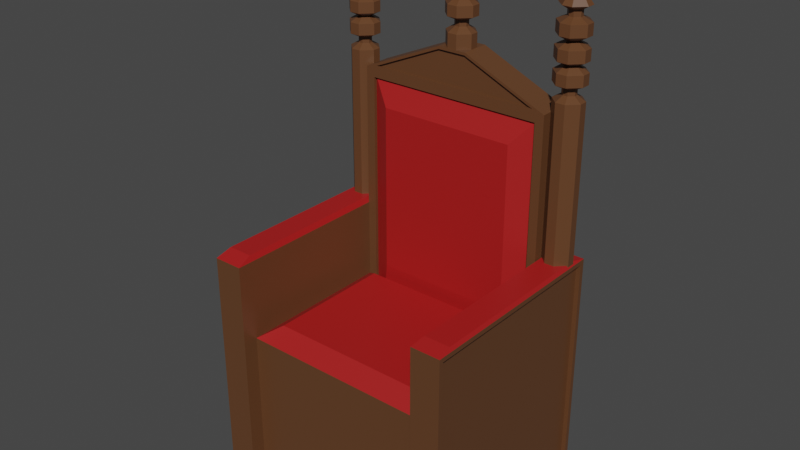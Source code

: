 # Source: decorated_chair.blend  (saved by Blender 2.92.15; exported with 4.5.12 LTS)
import bpy
from mathutils import Matrix  # noqa: F401  (used for matrix-valued properties, if any)

bpy.ops.wm.read_factory_settings(use_empty=True)
scene = bpy.context.scene
scene.name = 'Scene'

# ---- collections
col_collection = bpy.data.collections.new('Collection'); scene.collection.children.link(col_collection)

# ---- materials (node trees are filled in below, after node groups)
mat_decorated1 = bpy.data.materials.new('decorated1')
mat_decorated1.alpha_threshold = 0.0
mat_decorated1.use_transparent_shadow = False
mat_decorated1.diffuse_color = (0.1195, 0.04971, 0.02029, 1.0)
mat_decorated1.line_color = (0.0, 0.0, 0.0, 1.0)
mat_decorated2 = bpy.data.materials.new('decorated2')
mat_decorated2.use_transparent_shadow = False
mat_decorated2.diffuse_color = (0.3916, 0.01096, 0.01096, 1.0)

# ---- material node trees
mat_decorated1.use_nodes = True; mat_decorated1.node_tree.nodes.clear()
_N = mat_decorated1.node_tree.nodes; _L = mat_decorated1.node_tree.links
n0 = _N.new('ShaderNodeOutputMaterial'); n0.name = 'Material Output'; n0.location = (300, 300)
n1 = _N.new('ShaderNodeBsdfPrincipled'); n1.name = 'Principled BSDF'; n1.location = (10, 300)
n1.distribution = 'GGX'
n1.subsurface_method = 'BURLEY'
n1.inputs[0].default_value = (0.1195, 0.04971, 0.02029, 1.0)
n1.inputs[2].default_value = 0.4
n1.inputs[3].default_value = 1.45
n1.inputs[27].default_value = (0.0, 0.0, 0.0, 1.0)
n1.inputs[28].default_value = 1.0
_L.new(n1.outputs[0], n0.inputs[0])
n0.is_active_output = True
mat_decorated2.use_nodes = True; mat_decorated2.node_tree.nodes.clear()
_N = mat_decorated2.node_tree.nodes; _L = mat_decorated2.node_tree.links
n0 = _N.new('ShaderNodeBsdfPrincipled'); n0.name = 'Principled BSDF'; n0.location = (10, 300)
n0.distribution = 'GGX'
n0.subsurface_method = 'BURLEY'
n0.inputs[0].default_value = (0.3916, 0.01096, 0.01096, 1.0)
n0.inputs[3].default_value = 1.45
n0.inputs[27].default_value = (0.0, 0.0, 0.0, 1.0)
n0.inputs[28].default_value = 1.0
n1 = _N.new('ShaderNodeOutputMaterial'); n1.name = 'Material Output'; n1.location = (300, 300)
_L.new(n0.outputs[0], n1.inputs[0])
n1.is_active_output = True

# ---- world
world_world = bpy.data.worlds.new('World'); scene.world = world_world
world_world.use_nodes = True; world_world.node_tree.nodes.clear()
_N = world_world.node_tree.nodes; _L = world_world.node_tree.links
n0 = _N.new('ShaderNodeOutputWorld'); n0.name = 'World Output'; n0.location = (300, 300)
n1 = _N.new('ShaderNodeBackground'); n1.name = 'Background'; n1.location = (10, 300)
n1.inputs[0].default_value = (0.05088, 0.05088, 0.05088, 1.0)
_L.new(n1.outputs[0], n0.inputs[0])
n0.is_active_output = True
world_world.color = (0.05088, 0.05088, 0.05088)
world_world.use_sun_shadow = False
world_world.sun_shadow_jitter_overblur = 0.0

# ---- meshes
me_cube_015 = bpy.data.meshes.new('Cube.015')
me_cube_015.from_pydata([(2.591, 2.106, 3.691), (2.591, 2.106, 0.0), (2.591, -2.119, 3.691), (2.591, -2.119, 0.0), (-2.591, 2.106, 3.691), (-2.591, 2.106, 0.0), (-2.591, -2.119, 3.691), (-2.591, -2.119, 0.0), (2.364, 2.109, 0.2389), (2.364, 2.109, 9.322), (-2.358, 2.109, 0.2389), (-2.358, 2.109, 9.322), (2.482, 2.883, 0.1217), (2.482, 2.883, 9.439), (-2.475, 2.883, 0.1217), (-2.475, 2.883, 9.439), (-2.589, 3.052, 5.823), (-2.589, 3.052, 0.0), (-2.589, -2.511, 5.823), (-2.589, -2.511, 0.0), (-3.363, 2.874, 5.645), (-3.363, -2.333, 5.645), (2.593, -2.511, 0.0), (2.593, -2.511, 5.823), (2.593, 3.052, 0.0), (2.593, 3.052, 5.823), (3.249, -2.39, 5.703), (3.367, -2.39, 5.703), (3.249, 2.932, 5.703), (3.367, 2.932, 5.703), (2.603, 2.109, 2.384e-07), (2.603, 2.109, 9.561), (-2.597, 2.109, 9.561), (-2.597, 2.109, 2.384e-07), (2.364, 2.196, 0.2389), (2.364, 2.196, 9.322), (-2.358, 2.196, 9.322), (-2.358, 2.196, 0.2389), (2.603, 2.883, 2.384e-07), (-2.597, 2.883, 2.384e-07), (-2.597, 2.883, 9.561), (2.603, 2.883, 9.561), (2.482, 2.805, 0.1217), (-2.475, 2.805, 0.1217), (-2.475, 2.805, 9.439), (2.482, 2.805, 9.439), (-3.363, 3.052, 5.823), (-3.363, 3.052, 0.0), (-3.363, -2.511, 0.0), (-3.363, -2.511, 5.823), (-3.363, -2.332, 0.0), (-3.363, 2.875, 0.0), (-3.228, -2.333, 5.645), (-3.228, 2.874, 5.645), (-3.228, 2.875, 0.0), (-3.228, -2.332, 0.0), (3.367, -2.511, 0.0), (3.367, 3.052, 0.0), (3.367, 3.052, 5.823), (3.367, -2.511, 5.823), (3.367, 2.932, 0.0), (3.367, -2.391, 0.0), (3.249, -2.391, 0.0), (3.249, 2.932, 0.0), (-3.037, 2.324, 10.71), (-3.154, 2.441, 10.71), (-2.921, 2.661, 10.71), (-2.805, 2.545, 10.71), (-2.805, 2.441, 10.71), (-2.921, 2.324, 10.71), (-3.38, 2.612, 10.57), (-3.113, 2.879, 10.57), (-3.113, 2.106, 10.57), (-3.38, 2.373, 10.57), (-2.846, 2.879, 10.57), (-2.579, 2.612, 10.57), (-2.579, 2.373, 10.57), (-2.846, 2.106, 10.57), (-3.38, 2.612, 10.28), (-3.113, 2.879, 10.28), (-3.113, 2.106, 10.28), (-3.38, 2.373, 10.28), (-2.846, 2.879, 10.28), (-2.579, 2.612, 10.28), (-2.579, 2.373, 10.28), (-2.846, 2.106, 10.28), (-3.154, 2.545, 10.17), (-3.037, 2.661, 10.17), (-3.037, 2.324, 10.17), (-3.154, 2.441, 10.17), (-2.921, 2.661, 10.17), (-2.805, 2.545, 10.17), (-2.805, 2.441, 10.17), (-2.921, 2.324, 10.17), (-3.154, 2.545, 10.02), (-3.037, 2.661, 10.02), (-3.037, 2.324, 10.02), (-3.154, 2.441, 10.02), (-2.921, 2.661, 10.02), (-2.805, 2.545, 10.02), (-2.805, 2.441, 10.02), (-2.921, 2.324, 10.02), (-2.604, 2.605, 9.895), (-2.854, 2.855, 9.895), (-3.104, 2.855, 9.895), (-3.355, 2.605, 9.895), (-2.854, 2.13, 9.895), (-2.604, 2.381, 9.895), (-3.355, 2.381, 9.895), (-3.104, 2.13, 9.895), (-3.355, 2.381, 5.802), (-3.104, 2.13, 5.802), (-2.604, 2.605, 5.802), (-2.854, 2.855, 5.802), (-2.854, 2.13, 5.802), (-2.604, 2.381, 5.802), (-3.104, 2.855, 5.802), (-3.355, 2.605, 5.802), (-2.924, 2.348, 11.25), (-2.824, 2.448, 11.25), (-2.824, 2.538, 11.25), (-2.924, 2.638, 11.25), (-3.374, 2.373, 11.4), (-3.107, 2.106, 11.4), (-3.107, 2.88, 11.4), (-3.374, 2.613, 11.4), (-2.84, 2.106, 11.4), (-2.574, 2.373, 11.4), (-2.574, 2.613, 11.4), (-2.84, 2.88, 11.4), (-3.374, 2.373, 11.68), (-3.107, 2.106, 11.68), (-3.107, 2.88, 11.68), (-3.374, 2.613, 11.68), (-2.84, 2.106, 11.68), (-2.574, 2.373, 11.68), (-2.574, 2.613, 11.68), (-2.84, 2.88, 11.68), (-3.149, 2.441, 11.79), (-3.032, 2.324, 11.79), (-3.032, 2.662, 11.79), (-3.149, 2.545, 11.79), (-2.916, 2.324, 11.79), (-2.799, 2.441, 11.79), (-2.799, 2.545, 11.79), (-2.916, 2.662, 11.79), (-3.149, 2.441, 11.94), (-3.032, 2.324, 11.94), (-3.032, 2.662, 11.94), (-3.149, 2.545, 11.94), (-2.916, 2.324, 11.94), (-2.799, 2.441, 11.94), (-2.799, 2.545, 11.94), (-2.916, 2.662, 11.94), (-2.598, 2.381, 12.07), (-2.849, 2.13, 12.07), (-3.099, 2.13, 12.07), (-3.349, 2.381, 12.07), (-2.849, 2.856, 12.07), (-2.598, 2.605, 12.07), (-3.349, 2.605, 12.07), (-3.099, 2.856, 12.07), (-2.938, 2.388, 12.43), (-2.865, 2.46, 12.43), (-3.083, 2.46, 12.43), (-3.01, 2.388, 12.43), (-2.865, 2.526, 12.43), (-2.938, 2.598, 12.43), (-3.01, 2.598, 12.43), (-3.083, 2.526, 12.43), (-3.129, 2.538, 11.26), (-3.029, 2.638, 11.26), (-3.029, 2.348, 11.26), (-3.129, 2.448, 11.26), (-0.384, 2.608, 10.53), (-0.1336, 2.859, 10.53), (0.3669, 2.384, 10.53), (0.1165, 2.134, 10.53), (0.1165, 2.859, 10.53), (0.3669, 2.608, 10.53), (-0.1336, 2.134, 10.53), (-0.384, 2.384, 10.53), (-2.929, 2.638, 11.26), (-2.829, 2.538, 11.26), (-2.829, 2.448, 11.26), (-2.929, 2.348, 11.26), (-3.38, 2.612, 11.11), (-3.113, 2.879, 11.11), (-3.113, 2.106, 11.11), (-3.38, 2.373, 11.11), (-2.846, 2.879, 11.11), (-2.579, 2.612, 11.11), (-2.579, 2.373, 11.11), (-2.846, 2.106, 11.11), (-3.38, 2.612, 10.83), (-3.113, 2.879, 10.83), (-3.113, 2.106, 10.83), (-3.38, 2.373, 10.83), (-2.846, 2.879, 10.83), (-2.579, 2.612, 10.83), (-2.579, 2.373, 10.83), (-2.846, 2.106, 10.83), (-3.154, 2.545, 10.71), (-3.037, 2.661, 10.71), (-0.1336, 2.134, 10.89), (-0.384, 2.384, 10.89), (0.3669, 2.384, 10.89), (0.1165, 2.134, 10.89), (-0.384, 2.608, 10.89), (-0.1336, 2.859, 10.89), (0.1165, 2.859, 10.89), (0.3669, 2.608, 10.89), (0.04967, 2.327, 11.02), (0.1662, 2.444, 11.02), (0.1662, 2.548, 11.02), (0.04967, 2.665, 11.02), (-0.1832, 2.444, 11.02), (-0.06673, 2.327, 11.02), (-0.06673, 2.665, 11.02), (-0.1832, 2.548, 11.02), (0.04967, 2.327, 11.17), (0.1662, 2.444, 11.17), (0.1662, 2.548, 11.17), (0.04967, 2.665, 11.17), (-0.1832, 2.444, 11.17), (-0.06673, 2.327, 11.17), (-0.06673, 2.665, 11.17), (-0.1832, 2.548, 11.17), (0.1248, 2.11, 11.28), (0.3918, 2.377, 11.28), (0.3918, 2.616, 11.28), (0.1248, 2.883, 11.28), (-0.4089, 2.377, 11.28), (-0.1419, 2.11, 11.28), (-0.1419, 2.883, 11.28), (-0.4089, 2.616, 11.28), (0.1248, 2.11, 11.56), (0.3918, 2.377, 11.56), (0.3918, 2.616, 11.56), (0.1248, 2.883, 11.56), (-0.4089, 2.377, 11.56), (-0.1419, 2.11, 11.56), (-0.1419, 2.883, 11.56), (-0.4089, 2.616, 11.56), (0.04967, 2.327, 11.71), (0.1662, 2.444, 11.71), (0.1662, 2.548, 11.71), (0.04967, 2.665, 11.71), (-0.1832, 2.444, 11.71), (-0.06673, 2.327, 11.71), (-0.06673, 2.665, 11.71), (-0.1832, 2.548, 11.71), (0.1248, 2.11, 11.82), (0.3918, 2.377, 11.82), (0.3918, 2.616, 11.82), (0.1248, 2.883, 11.82), (-0.4089, 2.377, 11.82), (-0.1419, 2.11, 11.82), (-0.1419, 2.883, 11.82), (-0.4089, 2.616, 11.82), (0.1248, 2.11, 12.11), (0.3918, 2.377, 12.11), (0.3918, 2.616, 12.11), (0.1248, 2.883, 12.11), (-0.4089, 2.377, 12.11), (-0.1419, 2.11, 12.11), (-0.1419, 2.883, 12.11), (-0.4089, 2.616, 12.11), (0.04146, 2.351, 12.25), (0.1415, 2.451, 12.25), (0.1415, 2.541, 12.25), (0.04146, 2.641, 12.25), (-0.1586, 2.451, 12.25), (-0.05852, 2.351, 12.25), (-0.05852, 2.641, 12.25), (-0.1586, 2.541, 12.25), (0.3904, 2.883, 10.53), (0.3764, 2.109, 10.46), (-0.3837, 2.883, 10.53), (-0.3697, 2.109, 10.46), (2.603, 2.883, 9.561), (-2.597, 2.883, 9.561), (-2.276, 2.109, 9.628), (2.283, 2.109, 9.628), (-3.124, 2.448, 11.25), (-3.024, 2.348, 11.25), (-3.024, 2.638, 11.25), (-3.124, 2.538, 11.25), (-0.1121, 2.529, 13.43), (-0.0394, 2.602, 13.43), (0.03323, 2.602, 13.43), (0.1059, 2.529, 13.43), (-0.0394, 2.391, 13.43), (-0.1121, 2.464, 13.43), (0.1059, 2.464, 13.43), (0.03323, 2.391, 13.43), (-0.1282, 2.859, 13.07), (-0.3786, 2.609, 13.07), (0.3724, 2.609, 13.07), (0.122, 2.859, 13.07), (-0.3786, 2.384, 13.07), (-0.1282, 2.134, 13.07), (0.122, 2.134, 13.07), (0.3724, 2.384, 13.07), (0.05511, 2.665, 12.94), (0.1716, 2.549, 12.94), (0.1716, 2.444, 12.94), (0.05511, 2.328, 12.94), (-0.1778, 2.549, 12.94), (-0.06128, 2.665, 12.94), (-0.06128, 2.328, 12.94), (-0.1778, 2.444, 12.94), (0.05511, 2.665, 12.79), (0.1716, 2.549, 12.79), (0.1716, 2.444, 12.79), (0.05511, 2.328, 12.79), (-0.1778, 2.549, 12.79), (-0.06128, 2.665, 12.79), (-0.06128, 2.328, 12.79), (-0.1778, 2.444, 12.79), (0.1303, 2.883, 12.68), (0.3972, 2.616, 12.68), (0.3972, 2.377, 12.68), (0.1303, 2.11, 12.68), (-0.4034, 2.616, 12.68), (-0.1364, 2.883, 12.68), (-0.1364, 2.11, 12.68), (-0.4034, 2.377, 12.68), (0.1303, 2.883, 12.4), (0.3972, 2.616, 12.4), (0.3972, 2.377, 12.4), (0.1303, 2.11, 12.4), (-0.4034, 2.616, 12.4), (-0.1364, 2.883, 12.4), (-0.1364, 2.11, 12.4), (-0.4034, 2.377, 12.4), (0.04691, 2.641, 12.25), (0.147, 2.541, 12.25), (0.147, 2.451, 12.25), (0.04691, 2.351, 12.25), (-0.1532, 2.541, 12.25), (-0.05308, 2.641, 12.25), (-0.05308, 2.351, 12.25), (-0.1532, 2.451, 12.25), (2.593, 2.608, 5.819), (2.844, 2.859, 5.819), (3.344, 2.384, 5.819), (3.094, 2.134, 5.819), (3.094, 2.859, 5.819), (3.344, 2.608, 5.819), (2.844, 2.134, 5.819), (2.593, 2.384, 5.819), (2.844, 2.134, 9.912), (2.593, 2.384, 9.912), (3.344, 2.384, 9.912), (3.094, 2.134, 9.912), (2.593, 2.608, 9.912), (2.844, 2.859, 9.912), (3.094, 2.859, 9.912), (3.344, 2.608, 9.912), (3.027, 2.327, 10.04), (3.144, 2.444, 10.04), (3.144, 2.548, 10.04), (3.027, 2.665, 10.04), (2.794, 2.444, 10.04), (2.911, 2.327, 10.04), (2.911, 2.665, 10.04), (2.794, 2.548, 10.04), (3.027, 2.327, 10.19), (3.144, 2.444, 10.19), (3.144, 2.548, 10.19), (3.027, 2.665, 10.19), (2.794, 2.444, 10.19), (2.911, 2.327, 10.19), (2.911, 2.665, 10.19), (2.794, 2.548, 10.19), (3.102, 2.11, 10.3), (3.369, 2.377, 10.3), (3.369, 2.616, 10.3), (3.102, 2.883, 10.3), (2.569, 2.377, 10.3), (2.836, 2.11, 10.3), (2.836, 2.883, 10.3), (2.569, 2.616, 10.3), (3.102, 2.11, 10.58), (3.369, 2.377, 10.58), (3.369, 2.616, 10.58), (3.102, 2.883, 10.58), (2.569, 2.377, 10.58), (2.836, 2.11, 10.58), (2.836, 2.883, 10.58), (2.569, 2.616, 10.58), (3.027, 2.327, 10.73), (3.144, 2.444, 10.73), (3.144, 2.548, 10.73), (3.027, 2.665, 10.73), (2.794, 2.444, 10.73), (2.911, 2.327, 10.73), (2.911, 2.665, 10.73), (2.794, 2.548, 10.73), (3.102, 2.11, 10.84), (3.369, 2.377, 10.84), (3.369, 2.616, 10.84), (3.102, 2.883, 10.84), (2.569, 2.377, 10.84), (2.836, 2.11, 10.84), (2.836, 2.883, 10.84), (2.569, 2.616, 10.84), (3.102, 2.11, 11.13), (3.369, 2.377, 11.13), (3.369, 2.616, 11.13), (3.102, 2.883, 11.13), (2.569, 2.377, 11.13), (2.836, 2.11, 11.13), (2.836, 2.883, 11.13), (2.569, 2.616, 11.13), (3.019, 2.351, 11.27), (3.119, 2.451, 11.27), (3.119, 2.541, 11.27), (3.019, 2.641, 11.27), (2.819, 2.451, 11.27), (2.919, 2.351, 11.27), (2.919, 2.641, 11.27), (2.819, 2.541, 11.27), (2.865, 2.529, 12.45), (2.938, 2.602, 12.45), (3.011, 2.602, 12.45), (3.083, 2.529, 12.45), (2.938, 2.391, 12.45), (2.865, 2.464, 12.45), (3.083, 2.464, 12.45), (3.011, 2.391, 12.45), (2.849, 2.859, 12.08), (2.599, 2.609, 12.08), (3.35, 2.609, 12.08), (3.099, 2.859, 12.08), (2.599, 2.384, 12.08), (2.849, 2.134, 12.08), (3.099, 2.134, 12.08), (3.35, 2.384, 12.08), (3.033, 2.665, 11.96), (3.149, 2.549, 11.96), (3.149, 2.444, 11.96), (3.033, 2.328, 11.96), (2.8, 2.549, 11.96), (2.916, 2.665, 11.96), (2.916, 2.328, 11.96), (2.8, 2.444, 11.96), (3.033, 2.665, 11.81), (3.149, 2.549, 11.81), (3.149, 2.444, 11.81), (3.033, 2.328, 11.81), (2.8, 2.549, 11.81), (2.916, 2.665, 11.81), (2.916, 2.328, 11.81), (2.8, 2.444, 11.81), (3.108, 2.883, 11.7), (3.375, 2.616, 11.7), (3.375, 2.377, 11.7), (3.108, 2.11, 11.7), (2.574, 2.616, 11.7), (2.841, 2.883, 11.7), (2.841, 2.11, 11.7), (2.574, 2.377, 11.7), (3.108, 2.883, 11.41), (3.375, 2.616, 11.41), (3.375, 2.377, 11.41), (3.108, 2.11, 11.41), (2.574, 2.616, 11.41), (2.841, 2.883, 11.41), (2.841, 2.11, 11.41), (2.574, 2.377, 11.41), (3.024, 2.641, 11.27), (3.124, 2.541, 11.27), (3.124, 2.451, 11.27), (3.024, 2.351, 11.27), (2.824, 2.541, 11.27), (2.924, 2.641, 11.27), (2.924, 2.351, 11.27), (2.824, 2.451, 11.27), (2.603, 2.109, 9.561), (-2.597, 2.109, 9.561), (-0.3837, 2.109, 10.53), (0.3904, 2.109, 10.53), (2.283, 2.174, 9.628), (-2.276, 2.174, 9.628), (-0.3697, 2.174, 10.46), (0.3764, 2.174, 10.46), (2.06, 1.673, 4.055), (2.06, -1.686, 4.055), (-2.06, -1.686, 4.055), (-2.06, 1.673, 4.055), (1.819, 1.898, 4.289), (1.819, 1.898, 8.709), (-1.812, 1.898, 8.709), (-1.812, 1.898, 4.289), (2.649, -2.107, 5.91), (2.649, 2.649, 5.91), (3.311, 2.649, 5.91), (3.311, -2.107, 5.91), (-2.646, 2.641, 5.971), (-2.646, -2.1, 5.971), (-3.306, 2.641, 5.971), (-3.306, -2.1, 5.971)], [], [(10, 8, 34, 37), (2, 0, 488, 489), (5, 1, 3, 7), (3, 2, 6, 7), (1, 0, 2, 3), (5, 4, 0, 1), (7, 6, 4, 5), (14, 15, 44, 43), (33, 32, 40, 39), (38, 41, 31, 30), (49, 18, 501, 503), (40, 32, 31, 41), (19, 18, 49, 48), (17, 16, 18, 19), (47, 46, 16, 17), (22, 23, 25, 24), (24, 25, 58, 57), (63, 28, 26, 62), (56, 59, 23, 22), (59, 58, 498, 499), (33, 39, 38, 30), (9, 8, 30, 31), (11, 9, 31, 32), (8, 10, 33, 30), (10, 11, 32, 33), (37, 34, 492, 495), (8, 9, 35, 34), (11, 10, 37, 36), (9, 11, 36, 35), (14, 12, 38, 39), (15, 14, 39, 40), (13, 15, 40, 41), (12, 13, 41, 38), (43, 44, 45, 42), (15, 13, 45, 44), (12, 14, 43, 42), (13, 12, 42, 45), (50, 21, 52, 55), (20, 21, 49, 46), (51, 20, 46, 47), (21, 50, 48, 49), (55, 52, 53, 54), (20, 51, 54, 53), (21, 20, 53, 52), (50, 55, 54, 51, 47, 17, 19, 48), (27, 61, 62, 26), (27, 29, 58, 59), (60, 29, 28, 63), (61, 27, 59, 56), (29, 60, 57, 58), (29, 27, 26, 28), (60, 63, 62, 61, 56, 22, 24, 57), (66, 67, 68, 69, 64, 65, 202, 203), (72, 64, 65, 73), (73, 65, 202, 70), (75, 67, 68, 76), (70, 202, 203, 71), (76, 68, 69, 77), (80, 72, 73, 81), (65, 197, 194, 202), (77, 69, 64, 72), (71, 203, 66, 74), (93, 85, 80, 88), (81, 73, 70, 78), (82, 74, 75, 83), (83, 75, 76, 84), (79, 71, 74, 82), (85, 77, 72, 80), (87, 79, 82, 90), (78, 70, 71, 79), (89, 81, 78, 86), (88, 80, 81, 89), (86, 78, 79, 87), (92, 84, 85, 93), (90, 82, 83, 91), (84, 76, 77, 85), (98, 90, 91, 99), (91, 83, 84, 92), (103, 98, 99, 102), (107, 100, 101, 106), (100, 92, 93, 101), (95, 87, 90, 98), (97, 89, 86, 94), (101, 93, 88, 96), (94, 86, 87, 95), (96, 88, 89, 97), (103, 102, 112, 113), (108, 97, 94, 105), (99, 91, 92, 100), (114, 106, 109, 111), (106, 101, 96, 109), (105, 94, 95, 104), (109, 96, 97, 108), (102, 99, 100, 107), (116, 104, 103, 113), (110, 111, 109, 108), (104, 95, 98, 103), (105, 104, 116, 117), (110, 117, 116, 113, 112, 115, 114, 111), (112, 102, 107, 115), (110, 108, 105, 117), (114, 115, 107, 106), (118, 285, 284, 287, 286, 121, 120, 119), (124, 286, 287, 125), (125, 287, 284, 122), (127, 119, 120, 128), (122, 284, 285, 123), (128, 120, 121, 129), (132, 124, 125, 133), (281, 280, 480, 481), (129, 121, 286, 124), (123, 285, 118, 126), (145, 137, 132, 140), (133, 125, 122, 130), (134, 126, 127, 135), (135, 127, 128, 136), (131, 123, 126, 134), (137, 129, 124, 132), (139, 131, 134, 142), (130, 122, 123, 131), (141, 133, 130, 138), (140, 132, 133, 141), (138, 130, 131, 139), (144, 136, 137, 145), (142, 134, 135, 143), (136, 128, 129, 137), (150, 142, 143, 151), (143, 135, 136, 144), (155, 150, 151, 154), (159, 152, 153, 158), (152, 144, 145, 153), (147, 139, 142, 150), (149, 141, 138, 146), (153, 145, 140, 148), (146, 138, 139, 147), (148, 140, 141, 149), (155, 154, 163, 162), (160, 149, 146, 157), (151, 143, 144, 152), (167, 158, 161, 168), (158, 153, 148, 161), (157, 146, 147, 156), (161, 148, 149, 160), (154, 151, 152, 159), (163, 154, 159, 166), (169, 168, 161, 160), (156, 147, 150, 155), (157, 156, 165, 164), (169, 164, 165, 162, 163, 166, 167, 168), (165, 156, 155, 162), (169, 160, 157, 164), (167, 166, 159, 158), (193, 185, 172, 188), (196, 188, 189, 197), (182, 171, 170, 173, 172, 185, 184, 183), (187, 171, 182, 190), (189, 173, 170, 186), (186, 170, 171, 187), (188, 172, 173, 189), (190, 182, 183, 191), (192, 184, 185, 193), (64, 196, 197, 65), (194, 186, 187, 195), (195, 187, 190, 198), (191, 183, 184, 192), (198, 190, 191, 199), (199, 191, 192, 200), (201, 193, 188, 196), (197, 189, 186, 194), (74, 66, 67, 75), (68, 200, 201, 69), (66, 198, 199, 67), (203, 195, 198, 66), (67, 199, 200, 68), (200, 192, 193, 201), (202, 194, 195, 203), (69, 201, 196, 64), (175, 209, 210, 178), (179, 211, 206, 176), (181, 205, 208, 174), (209, 218, 215, 210), (181, 174, 175, 178, 179, 176, 177, 180), (177, 176, 206, 207), (210, 211, 179, 178), (181, 180, 204, 205), (208, 209, 175, 174), (177, 207, 204, 180), (214, 222, 221, 213), (211, 214, 213, 206), (205, 216, 219, 208), (207, 212, 217, 204), (208, 219, 218, 209), (204, 217, 216, 205), (210, 215, 214, 211), (206, 213, 212, 207), (224, 232, 235, 227), (212, 220, 225, 217), (217, 225, 224, 216), (213, 221, 220, 212), (218, 226, 223, 215), (216, 224, 227, 219), (219, 227, 226, 218), (215, 223, 222, 214), (229, 237, 236, 228), (227, 235, 234, 226), (223, 231, 230, 222), (222, 230, 229, 221), (220, 228, 233, 225), (225, 233, 232, 224), (221, 229, 228, 220), (226, 234, 231, 223), (238, 246, 245, 237), (234, 242, 239, 231), (232, 240, 243, 235), (235, 243, 242, 234), (231, 239, 238, 230), (230, 238, 237, 229), (228, 236, 241, 233), (233, 241, 240, 232), (247, 246, 245, 244, 249, 248, 251, 250), (236, 244, 249, 241), (241, 249, 248, 240), (237, 245, 244, 236), (242, 250, 247, 239), (240, 248, 251, 243), (243, 251, 250, 242), (239, 247, 246, 238), (248, 256, 259, 251), (253, 261, 260, 252), (251, 259, 258, 250), (247, 255, 254, 246), (246, 254, 253, 245), (244, 252, 257, 249), (249, 257, 256, 248), (245, 253, 252, 244), (250, 258, 255, 247), (262, 270, 269, 261), (258, 266, 263, 255), (256, 264, 267, 259), (259, 267, 266, 258), (255, 263, 262, 254), (254, 262, 261, 253), (252, 260, 265, 257), (257, 265, 264, 256), (271, 274, 275, 272, 273, 268, 269, 270), (260, 268, 273, 265), (265, 273, 272, 264), (261, 269, 268, 260), (266, 274, 271, 263), (264, 272, 275, 267), (267, 275, 274, 266), (263, 271, 270, 262), (126, 118, 119, 127), (480, 280, 276, 483), (281, 481, 482, 278), (278, 482, 483, 276), (277, 279, 486, 487), (280, 281, 278, 276), (292, 301, 302, 295), (294, 303, 298, 291), (288, 297, 300, 293), (301, 310, 307, 302), (288, 293, 292, 295, 294, 291, 290, 289), (290, 291, 298, 299), (302, 303, 294, 295), (288, 289, 296, 297), (300, 301, 292, 293), (290, 299, 296, 289), (306, 314, 313, 305), (303, 306, 305, 298), (297, 308, 311, 300), (299, 304, 309, 296), (300, 311, 310, 301), (296, 309, 308, 297), (302, 307, 306, 303), (298, 305, 304, 299), (316, 324, 327, 319), (304, 312, 317, 309), (309, 317, 316, 308), (305, 313, 312, 304), (310, 318, 315, 307), (308, 316, 319, 311), (311, 319, 318, 310), (307, 315, 314, 306), (321, 329, 328, 320), (319, 327, 326, 318), (315, 323, 322, 314), (314, 322, 321, 313), (312, 320, 325, 317), (317, 325, 324, 316), (313, 321, 320, 312), (318, 326, 323, 315), (330, 338, 337, 329), (326, 334, 331, 323), (324, 332, 335, 327), (327, 335, 334, 326), (323, 331, 330, 322), (322, 330, 329, 321), (320, 328, 333, 325), (325, 333, 332, 324), (339, 342, 343, 340, 341, 336, 337, 338), (328, 336, 341, 333), (333, 341, 340, 332), (329, 337, 336, 328), (334, 342, 339, 331), (332, 340, 343, 335), (335, 343, 342, 334), (331, 339, 338, 330), (345, 357, 358, 348), (349, 359, 354, 346), (351, 353, 356, 344), (357, 366, 363, 358), (351, 344, 345, 348, 349, 346, 347, 350), (347, 346, 354, 355), (358, 359, 349, 348), (351, 350, 352, 353), (356, 357, 345, 344), (347, 355, 352, 350), (362, 370, 369, 361), (359, 362, 361, 354), (353, 364, 367, 356), (355, 360, 365, 352), (356, 367, 366, 357), (352, 365, 364, 353), (358, 363, 362, 359), (354, 361, 360, 355), (372, 380, 383, 375), (360, 368, 373, 365), (365, 373, 372, 364), (361, 369, 368, 360), (366, 374, 371, 363), (364, 372, 375, 367), (367, 375, 374, 366), (363, 371, 370, 362), (377, 385, 384, 376), (375, 383, 382, 374), (371, 379, 378, 370), (370, 378, 377, 369), (368, 376, 381, 373), (373, 381, 380, 372), (369, 377, 376, 368), (374, 382, 379, 371), (386, 394, 393, 385), (382, 390, 387, 379), (380, 388, 391, 383), (383, 391, 390, 382), (379, 387, 386, 378), (378, 386, 385, 377), (376, 384, 389, 381), (381, 389, 388, 380), (395, 394, 393, 392, 397, 396, 399, 398), (384, 392, 397, 389), (389, 397, 396, 388), (385, 393, 392, 384), (390, 398, 395, 387), (388, 396, 399, 391), (391, 399, 398, 390), (387, 395, 394, 386), (396, 404, 407, 399), (401, 409, 408, 400), (399, 407, 406, 398), (395, 403, 402, 394), (394, 402, 401, 393), (392, 400, 405, 397), (397, 405, 404, 396), (393, 401, 400, 392), (398, 406, 403, 395), (410, 418, 417, 409), (406, 414, 411, 403), (404, 412, 415, 407), (407, 415, 414, 406), (403, 411, 410, 402), (402, 410, 409, 401), (400, 408, 413, 405), (405, 413, 412, 404), (419, 422, 423, 420, 421, 416, 417, 418), (408, 416, 421, 413), (413, 421, 420, 412), (409, 417, 416, 408), (414, 422, 419, 411), (412, 420, 423, 415), (415, 423, 422, 414), (411, 419, 418, 410), (428, 437, 438, 431), (430, 439, 434, 427), (424, 433, 436, 429), (437, 446, 443, 438), (424, 429, 428, 431, 430, 427, 426, 425), (426, 427, 434, 435), (438, 439, 430, 431), (424, 425, 432, 433), (436, 437, 428, 429), (426, 435, 432, 425), (442, 450, 449, 441), (439, 442, 441, 434), (433, 444, 447, 436), (435, 440, 445, 432), (436, 447, 446, 437), (432, 445, 444, 433), (438, 443, 442, 439), (434, 441, 440, 435), (452, 460, 463, 455), (440, 448, 453, 445), (445, 453, 452, 444), (441, 449, 448, 440), (446, 454, 451, 443), (444, 452, 455, 447), (447, 455, 454, 446), (443, 451, 450, 442), (457, 465, 464, 456), (455, 463, 462, 454), (451, 459, 458, 450), (450, 458, 457, 449), (448, 456, 461, 453), (453, 461, 460, 452), (449, 457, 456, 448), (454, 462, 459, 451), (466, 474, 473, 465), (462, 470, 467, 459), (460, 468, 471, 463), (463, 471, 470, 462), (459, 467, 466, 458), (458, 466, 465, 457), (456, 464, 469, 461), (461, 469, 468, 460), (475, 478, 479, 476, 477, 472, 473, 474), (464, 472, 477, 469), (469, 477, 476, 468), (465, 473, 472, 464), (470, 478, 475, 467), (468, 476, 479, 471), (471, 479, 478, 470), (467, 475, 474, 466), (283, 282, 481, 480), (282, 279, 482, 481), (277, 283, 480, 483), (279, 277, 483, 482), (485, 484, 487, 486), (279, 282, 485, 486), (283, 277, 487, 484), (282, 283, 484, 485), (488, 491, 490, 489), (4, 6, 490, 491), (6, 2, 489, 490), (0, 4, 491, 488), (492, 493, 494, 495), (34, 35, 493, 492), (36, 37, 495, 494), (35, 36, 494, 493), (498, 497, 496, 499), (58, 25, 497, 498), (25, 23, 496, 497), (23, 59, 499, 496), (500, 502, 503, 501), (16, 46, 502, 500), (18, 16, 500, 501), (46, 49, 503, 502)])
me_cube_015.polygons.foreach_set('material_index', [0, 1, 0, 0, 0, 0, 0, 0, 0, 0, 1, 0, 0, 0, 0, 0, 0, 0, 0, 1, 0, 0, 0, 0, 0, 1, 0, 0, 0, 0, 0, 0, 0, 0, 0, 0, 0, 0, 0, 0, 0, 0, 0, 0, 0, 0, 0, 0, 0, 0, 0, 0, 0, 0, 0, 0, 0, 0, 0, 0, 0, 0, 0, 0, 0, 0, 0, 0, 0, 0, 0, 0, 0, 0, 0, 0, 0, 0, 0, 0, 0, 0, 0, 0, 0, 0, 0, 0, 0, 0, 0, 0, 0, 0, 0, 0, 0, 0, 0, 0, 0, 0, 0, 0, 0, 0, 0, 0, 0, 0, 0, 0, 0, 0, 0, 0, 0, 0, 0, 0, 0, 0, 0, 0, 0, 0, 0, 0, 0, 0, 0, 0, 0, 0, 0, 0, 0, 0, 0, 0, 0, 0, 0, 0, 0, 0, 0, 0, 0, 0, 0, 0, 0, 0, 0, 0, 0, 0, 0, 0, 0, 0, 0, 0, 0, 0, 0, 0, 0, 0, 0, 0, 0, 0, 0, 0, 0, 0, 0, 0, 0, 0, 0, 0, 0, 0, 0, 0, 0, 0, 0, 0, 0, 0, 0, 0, 0, 0, 0, 0, 0, 0, 0, 0, 0, 0, 0, 0, 0, 0, 0, 0, 0, 0, 0, 0, 0, 0, 0, 0, 0, 0, 0, 0, 0, 0, 0, 0, 0, 0, 0, 0, 0, 0, 0, 0, 0, 0, 0, 0, 0, 0, 0, 0, 0, 0, 0, 0, 0, 0, 0, 0, 0, 0, 0, 0, 0, 0, 0, 0, 0, 0, 0, 0, 0, 0, 0, 0, 0, 0, 0, 0, 0, 0, 0, 0, 0, 0, 0, 0, 0, 0, 0, 0, 0, 0, 0, 0, 0, 0, 0, 0, 0, 0, 0, 0, 0, 0, 0, 0, 0, 0, 0, 0, 0, 0, 0, 0, 0, 0, 0, 0, 0, 0, 0, 0, 0, 0, 0, 0, 0, 0, 0, 0, 0, 0, 0, 0, 0, 0, 0, 0, 0, 0, 0, 0, 0, 0, 0, 0, 0, 0, 0, 0, 0, 0, 0, 0, 0, 0, 0, 0, 0, 0, 0, 0, 0, 0, 0, 0, 0, 0, 0, 0, 0, 0, 0, 0, 0, 0, 0, 0, 0, 0, 0, 0, 0, 0, 0, 0, 0, 0, 0, 0, 0, 0, 0, 0, 0, 0, 0, 0, 0, 0, 0, 0, 0, 0, 0, 0, 0, 0, 0, 0, 0, 0, 0, 0, 0, 0, 0, 0, 0, 0, 0, 0, 0, 0, 0, 0, 0, 0, 0, 0, 0, 0, 0, 0, 0, 0, 0, 0, 0, 0, 0, 0, 0, 0, 0, 0, 0, 1, 1, 1, 1, 1, 1, 1, 1, 1, 1, 1, 1, 1, 1, 1, 1])
_uv = me_cube_015.uv_layers.new(name='UVMap')
_uv.uv.foreach_set('vector', [0.6312, 0.7385, 0.6312, 0.5115, 0.6312, 0.5115, 0.6312, 0.7385, 0.625, 1.0, 0.625, 0.75, 0.625, 0.75, 0.625, 1.0, 0.375, 0.25, 0.625, 0.25, 0.625, 0.5, 0.375, 0.5, 0.375, 0.5, 0.625, 0.5, 0.625, 0.75, 0.375, 0.75, 0.375, 0.75, 0.625, 0.75, 0.625, 1.0, 0.375, 1.0, 0.125, 0.5, 0.375, 0.5, 0.375, 0.75, 0.125, 0.75, 0.625, 0.5, 0.875, 0.5, 0.875, 0.75, 0.625, 0.75, 0.3782, 0.7559, 0.6218, 0.7559, 0.6218, 0.7559, 0.3782, 0.7559, 0.125, 0.5, 0.375, 0.5, 0.375, 0.75, 0.125, 0.75, 0.375, 0.5, 0.625, 0.5, 0.625, 0.75, 0.375, 0.75, 0.625, 0.75, 0.625, 0.5, 0.625, 0.5, 0.625, 0.75, 0.375, 0.0, 0.625, 0.0, 0.625, 0.25, 0.375, 0.25, 0.375, 0.5, 0.625, 0.5, 0.625, 0.75, 0.375, 0.75, 0.375, 0.75, 0.625, 0.75, 0.625, 1.0, 0.375, 1.0, 0.125, 0.5, 0.375, 0.5, 0.375, 0.75, 0.125, 0.75, 0.625, 0.5, 0.875, 0.5, 0.875, 0.75, 0.625, 0.75, 0.125, 0.5, 0.375, 0.5, 0.375, 0.75, 0.125, 0.75, 0.375, 0.7554, 0.6198, 0.7554, 0.6198, 0.9946, 0.375, 0.9946, 0.375, 0.5, 0.625, 0.5, 0.625, 0.75, 0.375, 0.75, 0.625, 1.0, 0.625, 0.75, 0.625, 0.75, 0.625, 1.0, 0.375, 0.25, 0.625, 0.25, 0.625, 0.5, 0.375, 0.5, 0.8688, 0.5115, 0.6312, 0.5115, 0.625, 0.5, 0.875, 0.5, 0.8688, 0.7385, 0.8688, 0.5115, 0.875, 0.5, 0.875, 0.75, 0.6312, 0.5115, 0.6312, 0.7385, 0.625, 0.75, 0.625, 0.5, 0.6312, 0.7385, 0.8688, 0.7385, 0.875, 0.75, 0.625, 0.75, 0.6312, 0.7385, 0.6312, 0.5115, 0.6312, 0.5115, 0.6312, 0.7385, 0.6312, 0.5115, 0.8688, 0.5115, 0.8688, 0.5115, 0.6312, 0.5115, 0.8688, 0.7385, 0.6312, 0.7385, 0.6312, 0.7385, 0.8688, 0.7385, 0.8688, 0.5115, 0.8688, 0.7385, 0.8688, 0.7385, 0.8688, 0.5115, 0.3782, 0.7559, 0.3782, 0.9941, 0.375, 1.0, 0.375, 0.75, 0.6218, 0.7559, 0.3782, 0.7559, 0.375, 0.75, 0.625, 0.75, 0.6218, 0.9941, 0.6218, 0.7559, 0.625, 0.75, 0.625, 1.0, 0.3782, 0.9941, 0.6218, 0.9941, 0.625, 1.0, 0.375, 1.0, 0.3782, 0.7559, 0.6218, 0.7559, 0.6218, 0.9941, 0.3782, 0.9941, 0.6218, 0.7559, 0.6218, 0.9941, 0.6218, 0.9941, 0.6218, 0.7559, 0.3782, 0.9941, 0.3782, 0.7559, 0.3782, 0.7559, 0.3782, 0.9941, 0.6218, 0.9941, 0.3782, 0.9941, 0.3782, 0.9941, 0.6218, 0.9941, 0.625, 0.508, 0.8674, 0.508, 0.8674, 0.508, 0.625, 0.508, 0.8674, 0.742, 0.8674, 0.508, 0.875, 0.5, 0.875, 0.75, 0.625, 0.742, 0.8674, 0.742, 0.875, 0.75, 0.625, 0.75, 0.8674, 0.508, 0.625, 0.508, 0.625, 0.5, 0.875, 0.5, 0.625, 0.508, 0.8674, 0.508, 0.8674, 0.742, 0.625, 0.742, 0.8674, 0.742, 0.625, 0.742, 0.625, 0.742, 0.8674, 0.742, 0.8674, 0.508, 0.8674, 0.742, 0.8674, 0.742, 0.8674, 0.508, 0.375, 0.492, 0.375, 0.492, 0.375, 0.258, 0.375, 0.258, 0.375, 0.25, 0.625, 0.25, 0.625, 0.5, 0.375, 0.5, 0.6198, 0.9946, 0.375, 0.9946, 0.375, 0.9946, 0.6198, 0.9946, 0.6198, 0.9946, 0.6198, 0.7554, 0.625, 0.75, 0.625, 1.0, 0.375, 0.7554, 0.6198, 0.7554, 0.6198, 0.7554, 0.375, 0.7554, 0.375, 0.9946, 0.6198, 0.9946, 0.625, 1.0, 0.375, 1.0, 0.6198, 0.7554, 0.375, 0.7554, 0.375, 0.75, 0.625, 0.75, 0.6198, 0.7554, 0.6198, 0.9946, 0.6198, 0.9946, 0.6198, 0.7554, 0.625, 0.2554, 0.625, 0.2554, 0.625, 0.4946, 0.625, 0.4946, 0.625, 0.5, 0.375, 0.5, 0.375, 0.25, 0.625, 0.25, 0.375, 0.08336, 0.4613, 0.0, 0.5387, 0.0, 0.625, 0.08336, 0.625, 0.1666, 0.5387, 0.25, 0.4613, 0.25, 0.375, 0.1666, 0.625, 0.1666, 0.625, 0.1666, 0.5387, 0.25, 0.5387, 0.25, 0.5387, 0.25, 0.5387, 0.25, 0.4613, 0.25, 0.4613, 0.25, 0.4613, 0.0, 0.4613, 0.0, 0.5387, 0.0, 0.5387, 0.0, 0.4613, 0.25, 0.4613, 0.25, 0.375, 0.1666, 0.375, 0.1666, 0.5387, 0.0, 0.5387, 0.0, 0.625, 0.08336, 0.625, 0.08336, 0.625, 0.1666, 0.625, 0.1666, 0.5387, 0.25, 0.5387, 0.25, 0.5387, 0.25, 0.5387, 0.25, 0.4613, 0.25, 0.4613, 0.25, 0.625, 0.08336, 0.625, 0.08336, 0.625, 0.1666, 0.625, 0.1666, 0.375, 0.1666, 0.375, 0.1666, 0.375, 0.08336, 0.375, 0.08336, 0.625, 0.08336, 0.625, 0.08336, 0.625, 0.1666, 0.625, 0.1666, 0.5387, 0.25, 0.5387, 0.25, 0.4613, 0.25, 0.4613, 0.25, 0.375, 0.08336, 0.375, 0.08336, 0.4613, 0.0, 0.4613, 0.0, 0.4613, 0.0, 0.4613, 0.0, 0.5387, 0.0, 0.5387, 0.0, 0.375, 0.1666, 0.375, 0.1666, 0.375, 0.08336, 0.375, 0.08336, 0.625, 0.08336, 0.625, 0.08336, 0.625, 0.1666, 0.625, 0.1666, 0.375, 0.1666, 0.375, 0.1666, 0.375, 0.08336, 0.375, 0.08336, 0.4613, 0.25, 0.4613, 0.25, 0.375, 0.1666, 0.375, 0.1666, 0.5387, 0.25, 0.5387, 0.25, 0.4613, 0.25, 0.4613, 0.25, 0.625, 0.1666, 0.625, 0.1666, 0.5387, 0.25, 0.5387, 0.25, 0.4613, 0.25, 0.4613, 0.25, 0.375, 0.1666, 0.375, 0.1666, 0.5387, 0.0, 0.5387, 0.0, 0.625, 0.08336, 0.625, 0.08336, 0.375, 0.08336, 0.375, 0.08336, 0.4613, 0.0, 0.4613, 0.0, 0.5387, 0.0, 0.5387, 0.0, 0.625, 0.08336, 0.625, 0.08336, 0.375, 0.08336, 0.375, 0.08336, 0.4613, 0.0, 0.4613, 0.0, 0.4613, 0.0, 0.4613, 0.0, 0.5387, 0.0, 0.5387, 0.0, 0.375, 0.08336, 0.375, 0.08336, 0.4613, 0.0, 0.4613, 0.0, 0.5387, 0.0, 0.5387, 0.0, 0.625, 0.08336, 0.625, 0.08336, 0.5387, 0.0, 0.5387, 0.0, 0.625, 0.08336, 0.625, 0.08336, 0.375, 0.1666, 0.375, 0.1666, 0.375, 0.08336, 0.375, 0.08336, 0.5387, 0.25, 0.5387, 0.25, 0.4613, 0.25, 0.4613, 0.25, 0.625, 0.08336, 0.625, 0.08336, 0.625, 0.1666, 0.625, 0.1666, 0.4613, 0.25, 0.4613, 0.25, 0.375, 0.1666, 0.375, 0.1666, 0.625, 0.1666, 0.625, 0.1666, 0.5387, 0.25, 0.5387, 0.25, 0.375, 0.08336, 0.4613, 0.0, 0.4613, 0.0, 0.375, 0.08336, 0.5387, 0.25, 0.5387, 0.25, 0.4613, 0.25, 0.4613, 0.25, 0.4613, 0.0, 0.4613, 0.0, 0.5387, 0.0, 0.5387, 0.0, 0.625, 0.08336, 0.625, 0.08336, 0.625, 0.1666, 0.625, 0.1666, 0.625, 0.08336, 0.625, 0.08336, 0.625, 0.1666, 0.625, 0.1666, 0.4613, 0.25, 0.4613, 0.25, 0.375, 0.1666, 0.375, 0.1666, 0.625, 0.1666, 0.625, 0.1666, 0.5387, 0.25, 0.5387, 0.25, 0.4613, 0.0, 0.4613, 0.0, 0.5387, 0.0, 0.5387, 0.0, 0.375, 0.1666, 0.375, 0.1666, 0.375, 0.08336, 0.375, 0.08336, 0.5387, 0.25, 0.625, 0.1666, 0.625, 0.1666, 0.5387, 0.25, 0.375, 0.1666, 0.375, 0.1666, 0.375, 0.08336, 0.375, 0.08336, 0.4613, 0.25, 0.375, 0.1666, 0.375, 0.1666, 0.4613, 0.25, 0.5387, 0.25, 0.4613, 0.25, 0.375, 0.1666, 0.375, 0.08336, 0.4613, 0.0, 0.5387, 0.0, 0.625, 0.08336, 0.625, 0.1666, 0.4613, 0.0, 0.4613, 0.0, 0.5387, 0.0, 0.5387, 0.0, 0.5387, 0.25, 0.5387, 0.25, 0.4613, 0.25, 0.4613, 0.25, 0.625, 0.08336, 0.5387, 0.0, 0.5387, 0.0, 0.625, 0.08336, 0.375, 0.08336, 0.375, 0.1666, 0.4613, 0.25, 0.5387, 0.25, 0.625, 0.1666, 0.625, 0.08336, 0.5387, 0.0, 0.4613, 0.0, 0.625, 0.1666, 0.625, 0.1666, 0.5387, 0.25, 0.5387, 0.25, 0.5387, 0.25, 0.5387, 0.25, 0.4613, 0.25, 0.4613, 0.25, 0.4613, 0.0, 0.4613, 0.0, 0.5387, 0.0, 0.5387, 0.0, 0.4613, 0.25, 0.4613, 0.25, 0.375, 0.1666, 0.375, 0.1666, 0.5387, 0.0, 0.5387, 0.0, 0.625, 0.08336, 0.625, 0.08336, 0.625, 0.1666, 0.625, 0.1666, 0.5387, 0.25, 0.5387, 0.25, 0.375, 0.0, 0.375, 0.25, 0.625, 0.25, 0.625, 0.0, 0.625, 0.08336, 0.625, 0.08336, 0.625, 0.1666, 0.625, 0.1666, 0.375, 0.1666, 0.375, 0.1666, 0.375, 0.08336, 0.375, 0.08336, 0.625, 0.08336, 0.625, 0.08336, 0.625, 0.1666, 0.625, 0.1666, 0.5387, 0.25, 0.5387, 0.25, 0.4613, 0.25, 0.4613, 0.25, 0.375, 0.08336, 0.375, 0.08336, 0.4613, 0.0, 0.4613, 0.0, 0.4613, 0.0, 0.4613, 0.0, 0.5387, 0.0, 0.5387, 0.0, 0.375, 0.1666, 0.375, 0.1666, 0.375, 0.08336, 0.375, 0.08336, 0.625, 0.08336, 0.625, 0.08336, 0.625, 0.1666, 0.625, 0.1666, 0.375, 0.1666, 0.375, 0.1666, 0.375, 0.08336, 0.375, 0.08336, 0.4613, 0.25, 0.4613, 0.25, 0.375, 0.1666, 0.375, 0.1666, 0.5387, 0.25, 0.5387, 0.25, 0.4613, 0.25, 0.4613, 0.25, 0.625, 0.1666, 0.625, 0.1666, 0.5387, 0.25, 0.5387, 0.25, 0.4613, 0.25, 0.4613, 0.25, 0.375, 0.1666, 0.375, 0.1666, 0.5387, 0.0, 0.5387, 0.0, 0.625, 0.08336, 0.625, 0.08336, 0.375, 0.08336, 0.375, 0.08336, 0.4613, 0.0, 0.4613, 0.0, 0.5387, 0.0, 0.5387, 0.0, 0.625, 0.08336, 0.625, 0.08336, 0.375, 0.08336, 0.375, 0.08336, 0.4613, 0.0, 0.4613, 0.0, 0.4613, 0.0, 0.4613, 0.0, 0.5387, 0.0, 0.5387, 0.0, 0.375, 0.08336, 0.375, 0.08336, 0.4613, 0.0, 0.4613, 0.0, 0.5387, 0.0, 0.5387, 0.0, 0.625, 0.08336, 0.625, 0.08336, 0.5387, 0.0, 0.5387, 0.0, 0.625, 0.08336, 0.625, 0.08336, 0.375, 0.1666, 0.375, 0.1666, 0.375, 0.08336, 0.375, 0.08336, 0.5387, 0.25, 0.5387, 0.25, 0.4613, 0.25, 0.4613, 0.25, 0.625, 0.08336, 0.625, 0.08336, 0.625, 0.1666, 0.625, 0.1666, 0.4613, 0.25, 0.4613, 0.25, 0.375, 0.1666, 0.375, 0.1666, 0.625, 0.1666, 0.625, 0.1666, 0.5387, 0.25, 0.5387, 0.25, 0.375, 0.08336, 0.4613, 0.0, 0.4613, 0.0, 0.375, 0.08336, 0.5387, 0.25, 0.5387, 0.25, 0.4613, 0.25, 0.4613, 0.25, 0.4613, 0.0, 0.4613, 0.0, 0.5387, 0.0, 0.5387, 0.0, 0.625, 0.08336, 0.625, 0.08336, 0.625, 0.1666, 0.625, 0.1666, 0.625, 0.08336, 0.625, 0.08336, 0.625, 0.1666, 0.625, 0.1666, 0.4613, 0.25, 0.4613, 0.25, 0.375, 0.1666, 0.375, 0.1666, 0.625, 0.1666, 0.625, 0.1666, 0.5387, 0.25, 0.5387, 0.25, 0.4613, 0.0, 0.4613, 0.0, 0.5387, 0.0, 0.5387, 0.0, 0.4613, 0.0, 0.4613, 0.0, 0.5387, 0.0, 0.5387, 0.0, 0.5387, 0.25, 0.625, 0.1666, 0.625, 0.1666, 0.5387, 0.25, 0.375, 0.1666, 0.375, 0.1666, 0.375, 0.08336, 0.375, 0.08336, 0.4613, 0.25, 0.375, 0.1666, 0.375, 0.1666, 0.4613, 0.25, 0.5387, 0.25, 0.4613, 0.25, 0.375, 0.1666, 0.375, 0.08336, 0.4613, 0.0, 0.5387, 0.0, 0.625, 0.08336, 0.625, 0.1666, 0.375, 0.1666, 0.375, 0.1666, 0.375, 0.08336, 0.375, 0.08336, 0.5387, 0.25, 0.5387, 0.25, 0.4613, 0.25, 0.4613, 0.25, 0.625, 0.08336, 0.5387, 0.0, 0.5387, 0.0, 0.625, 0.08336, 0.625, 0.08336, 0.625, 0.08336, 0.625, 0.1666, 0.625, 0.1666, 0.625, 0.1666, 0.625, 0.1666, 0.5387, 0.25, 0.5387, 0.25, 0.375, 0.08336, 0.375, 0.1666, 0.4613, 0.25, 0.5387, 0.25, 0.625, 0.1666, 0.625, 0.08336, 0.5387, 0.0, 0.4613, 0.0, 0.375, 0.1666, 0.375, 0.1666, 0.375, 0.08336, 0.375, 0.08336, 0.5387, 0.25, 0.5387, 0.25, 0.4613, 0.25, 0.4613, 0.25, 0.4613, 0.25, 0.4613, 0.25, 0.375, 0.1666, 0.375, 0.1666, 0.625, 0.1666, 0.625, 0.1666, 0.5387, 0.25, 0.5387, 0.25, 0.375, 0.08336, 0.375, 0.08336, 0.4613, 0.0, 0.4613, 0.0, 0.5387, 0.0, 0.5387, 0.0, 0.625, 0.08336, 0.625, 0.08336, 0.625, 0.1666, 0.625, 0.1666, 0.5387, 0.25, 0.5387, 0.25, 0.4613, 0.25, 0.4613, 0.25, 0.375, 0.1666, 0.375, 0.1666, 0.375, 0.1666, 0.375, 0.1666, 0.375, 0.08336, 0.375, 0.08336, 0.4613, 0.0, 0.4613, 0.0, 0.5387, 0.0, 0.5387, 0.0, 0.375, 0.08336, 0.375, 0.08336, 0.4613, 0.0, 0.4613, 0.0, 0.4613, 0.0, 0.4613, 0.0, 0.5387, 0.0, 0.5387, 0.0, 0.625, 0.08336, 0.625, 0.08336, 0.625, 0.1666, 0.625, 0.1666, 0.5387, 0.25, 0.5387, 0.25, 0.4613, 0.25, 0.4613, 0.25, 0.375, 0.08336, 0.375, 0.08336, 0.4613, 0.0, 0.4613, 0.0, 0.5387, 0.0, 0.5387, 0.0, 0.625, 0.08336, 0.625, 0.08336, 0.375, 0.08336, 0.375, 0.08336, 0.4613, 0.0, 0.4613, 0.0, 0.375, 0.1666, 0.375, 0.1666, 0.375, 0.08336, 0.375, 0.08336, 0.4613, 0.0, 0.4613, 0.0, 0.5387, 0.0, 0.5387, 0.0, 0.5387, 0.0, 0.5387, 0.0, 0.625, 0.08336, 0.625, 0.08336, 0.4613, 0.25, 0.4613, 0.25, 0.375, 0.1666, 0.375, 0.1666, 0.625, 0.08336, 0.625, 0.08336, 0.625, 0.1666, 0.625, 0.1666, 0.375, 0.1666, 0.375, 0.1666, 0.375, 0.08336, 0.375, 0.08336, 0.4613, 0.0, 0.4613, 0.0, 0.5387, 0.0, 0.5387, 0.0, 0.5387, 0.25, 0.5387, 0.25, 0.4613, 0.25, 0.4613, 0.25, 0.375, 0.1666, 0.375, 0.1666, 0.375, 0.08336, 0.375, 0.08336, 0.5387, 0.25, 0.4613, 0.25, 0.375, 0.1666, 0.375, 0.08336, 0.4613, 0.0, 0.5387, 0.0, 0.625, 0.08336, 0.625, 0.1666, 0.625, 0.08336, 0.5387, 0.0, 0.5387, 0.0, 0.625, 0.08336, 0.375, 0.08336, 0.4613, 0.0, 0.4613, 0.0, 0.375, 0.08336, 0.5387, 0.25, 0.625, 0.1666, 0.625, 0.1666, 0.5387, 0.25, 0.4613, 0.25, 0.375, 0.1666, 0.375, 0.1666, 0.4613, 0.25, 0.625, 0.08336, 0.625, 0.08336, 0.625, 0.1666, 0.625, 0.1666, 0.4613, 0.0, 0.4613, 0.0, 0.5387, 0.0, 0.5387, 0.0, 0.4613, 0.0, 0.4613, 0.0, 0.5387, 0.0, 0.5387, 0.0, 0.5387, 0.25, 0.5387, 0.25, 0.4613, 0.25, 0.4613, 0.25, 0.625, 0.08336, 0.625, 0.08336, 0.625, 0.1666, 0.625, 0.1666, 0.4613, 0.25, 0.4613, 0.25, 0.375, 0.1666, 0.375, 0.1666, 0.625, 0.1666, 0.625, 0.1666, 0.5387, 0.25, 0.5387, 0.25, 0.375, 0.08336, 0.375, 0.08336, 0.4613, 0.0, 0.4613, 0.0, 0.5387, 0.0, 0.5387, 0.0, 0.625, 0.08336, 0.625, 0.08336, 0.5387, 0.25, 0.5387, 0.25, 0.4613, 0.25, 0.4613, 0.25, 0.625, 0.08336, 0.625, 0.08336, 0.625, 0.1666, 0.625, 0.1666, 0.625, 0.1666, 0.625, 0.1666, 0.5387, 0.25, 0.5387, 0.25, 0.5387, 0.0, 0.5387, 0.0, 0.625, 0.08336, 0.625, 0.08336, 0.375, 0.1666, 0.375, 0.1666, 0.375, 0.08336, 0.375, 0.08336, 0.5387, 0.25, 0.5387, 0.25, 0.4613, 0.25, 0.4613, 0.25, 0.4613, 0.25, 0.4613, 0.25, 0.375, 0.1666, 0.375, 0.1666, 0.375, 0.08336, 0.375, 0.08336, 0.4613, 0.0, 0.4613, 0.0, 0.5387, 0.0, 0.5387, 0.0, 0.625, 0.08336, 0.625, 0.08336, 0.4613, 0.25, 0.4613, 0.25, 0.375, 0.1666, 0.375, 0.1666, 0.375, 0.08336, 0.375, 0.08336, 0.4613, 0.0, 0.4613, 0.0, 0.4613, 0.0, 0.4613, 0.0, 0.5387, 0.0, 0.5387, 0.0, 0.625, 0.08336, 0.625, 0.08336, 0.625, 0.1666, 0.625, 0.1666, 0.625, 0.1666, 0.625, 0.1666, 0.5387, 0.25, 0.5387, 0.25, 0.5387, 0.0, 0.5387, 0.0, 0.625, 0.08336, 0.625, 0.08336, 0.375, 0.1666, 0.375, 0.1666, 0.375, 0.08336, 0.375, 0.08336, 0.4613, 0.0, 0.4613, 0.0, 0.5387, 0.0, 0.5387, 0.0, 0.375, 0.1666, 0.375, 0.1666, 0.375, 0.08336, 0.375, 0.08336, 0.5387, 0.25, 0.5387, 0.25, 0.4613, 0.25, 0.4613, 0.25, 0.4613, 0.25, 0.4613, 0.25, 0.375, 0.1666, 0.375, 0.1666, 0.375, 0.08336, 0.375, 0.08336, 0.4613, 0.0, 0.4613, 0.0, 0.4613, 0.0, 0.4613, 0.0, 0.5387, 0.0, 0.5387, 0.0, 0.625, 0.08336, 0.625, 0.08336, 0.625, 0.1666, 0.625, 0.1666, 0.625, 0.1666, 0.625, 0.1666, 0.5387, 0.25, 0.5387, 0.25, 0.375, 0.08336, 0.4613, 0.0, 0.5387, 0.0, 0.625, 0.08336, 0.625, 0.1666, 0.5387, 0.25, 0.4613, 0.25, 0.375, 0.1666, 0.625, 0.08336, 0.625, 0.08336, 0.625, 0.1666, 0.625, 0.1666, 0.625, 0.1666, 0.625, 0.1666, 0.5387, 0.25, 0.5387, 0.25, 0.5387, 0.0, 0.5387, 0.0, 0.625, 0.08336, 0.625, 0.08336, 0.375, 0.1666, 0.375, 0.1666, 0.375, 0.08336, 0.375, 0.08336, 0.5387, 0.25, 0.5387, 0.25, 0.4613, 0.25, 0.4613, 0.25, 0.4613, 0.25, 0.4613, 0.25, 0.375, 0.1666, 0.375, 0.1666, 0.375, 0.08336, 0.375, 0.08336, 0.4613, 0.0, 0.4613, 0.0, 0.5387, 0.25, 0.5387, 0.25, 0.4613, 0.25, 0.4613, 0.25, 0.5387, 0.0, 0.5387, 0.0, 0.625, 0.08336, 0.625, 0.08336, 0.4613, 0.25, 0.4613, 0.25, 0.375, 0.1666, 0.375, 0.1666, 0.375, 0.08336, 0.375, 0.08336, 0.4613, 0.0, 0.4613, 0.0, 0.4613, 0.0, 0.4613, 0.0, 0.5387, 0.0, 0.5387, 0.0, 0.625, 0.08336, 0.625, 0.08336, 0.625, 0.1666, 0.625, 0.1666, 0.625, 0.1666, 0.625, 0.1666, 0.5387, 0.25, 0.5387, 0.25, 0.5387, 0.0, 0.5387, 0.0, 0.625, 0.08336, 0.625, 0.08336, 0.375, 0.1666, 0.375, 0.1666, 0.375, 0.08336, 0.375, 0.08336, 0.4613, 0.0, 0.4613, 0.0, 0.5387, 0.0, 0.5387, 0.0, 0.375, 0.1666, 0.375, 0.1666, 0.375, 0.08336, 0.375, 0.08336, 0.5387, 0.25, 0.5387, 0.25, 0.4613, 0.25, 0.4613, 0.25, 0.4613, 0.25, 0.4613, 0.25, 0.375, 0.1666, 0.375, 0.1666, 0.375, 0.08336, 0.375, 0.08336, 0.4613, 0.0, 0.4613, 0.0, 0.4613, 0.0, 0.4613, 0.0, 0.5387, 0.0, 0.5387, 0.0, 0.625, 0.08336, 0.625, 0.08336, 0.625, 0.1666, 0.625, 0.1666, 0.625, 0.1666, 0.625, 0.1666, 0.5387, 0.25, 0.5387, 0.25, 0.375, 0.08336, 0.375, 0.1666, 0.4613, 0.25, 0.5387, 0.25, 0.625, 0.1666, 0.625, 0.08336, 0.5387, 0.0, 0.4613, 0.0, 0.625, 0.08336, 0.625, 0.08336, 0.625, 0.1666, 0.625, 0.1666, 0.625, 0.1666, 0.625, 0.1666, 0.5387, 0.25, 0.5387, 0.25, 0.5387, 0.0, 0.5387, 0.0, 0.625, 0.08336, 0.625, 0.08336, 0.375, 0.1666, 0.375, 0.1666, 0.375, 0.08336, 0.375, 0.08336, 0.5387, 0.25, 0.5387, 0.25, 0.4613, 0.25, 0.4613, 0.25, 0.4613, 0.25, 0.4613, 0.25, 0.375, 0.1666, 0.375, 0.1666, 0.375, 0.08336, 0.375, 0.08336, 0.4613, 0.0, 0.4613, 0.0, 0.375, 0.08336, 0.375, 0.08336, 0.4613, 0.0, 0.4613, 0.0, 0.625, 0.25, 0.375, 0.25, 0.375, 0.25, 0.625, 0.25, 0.375, 0.0, 0.625, 0.0, 0.625, 0.0, 0.375, 0.0, 0.375, 0.0, 0.625, 0.0, 0.625, 0.25, 0.375, 0.25, 0.625, 0.2323, 0.625, 0.01765, 0.625, 0.01765, 0.625, 0.2323, 0.375, 0.25, 0.375, 0.0, 0.375, 0.0, 0.375, 0.25, 0.375, 0.1666, 0.375, 0.1666, 0.375, 0.08336, 0.375, 0.08336, 0.4613, 0.0, 0.4613, 0.0, 0.5387, 0.0, 0.5387, 0.0, 0.5387, 0.25, 0.5387, 0.25, 0.4613, 0.25, 0.4613, 0.25, 0.375, 0.1666, 0.375, 0.1666, 0.375, 0.08336, 0.375, 0.08336, 0.5387, 0.25, 0.4613, 0.25, 0.375, 0.1666, 0.375, 0.08336, 0.4613, 0.0, 0.5387, 0.0, 0.625, 0.08336, 0.625, 0.1666, 0.625, 0.08336, 0.5387, 0.0, 0.5387, 0.0, 0.625, 0.08336, 0.375, 0.08336, 0.4613, 0.0, 0.4613, 0.0, 0.375, 0.08336, 0.5387, 0.25, 0.625, 0.1666, 0.625, 0.1666, 0.5387, 0.25, 0.4613, 0.25, 0.375, 0.1666, 0.375, 0.1666, 0.4613, 0.25, 0.625, 0.08336, 0.625, 0.08336, 0.625, 0.1666, 0.625, 0.1666, 0.4613, 0.0, 0.4613, 0.0, 0.5387, 0.0, 0.5387, 0.0, 0.4613, 0.0, 0.4613, 0.0, 0.5387, 0.0, 0.5387, 0.0, 0.5387, 0.25, 0.5387, 0.25, 0.4613, 0.25, 0.4613, 0.25, 0.625, 0.08336, 0.625, 0.08336, 0.625, 0.1666, 0.625, 0.1666, 0.4613, 0.25, 0.4613, 0.25, 0.375, 0.1666, 0.375, 0.1666, 0.625, 0.1666, 0.625, 0.1666, 0.5387, 0.25, 0.5387, 0.25, 0.375, 0.08336, 0.375, 0.08336, 0.4613, 0.0, 0.4613, 0.0, 0.5387, 0.0, 0.5387, 0.0, 0.625, 0.08336, 0.625, 0.08336, 0.5387, 0.25, 0.5387, 0.25, 0.4613, 0.25, 0.4613, 0.25, 0.625, 0.08336, 0.625, 0.08336, 0.625, 0.1666, 0.625, 0.1666, 0.625, 0.1666, 0.625, 0.1666, 0.5387, 0.25, 0.5387, 0.25, 0.5387, 0.0, 0.5387, 0.0, 0.625, 0.08336, 0.625, 0.08336, 0.375, 0.1666, 0.375, 0.1666, 0.375, 0.08336, 0.375, 0.08336, 0.5387, 0.25, 0.5387, 0.25, 0.4613, 0.25, 0.4613, 0.25, 0.4613, 0.25, 0.4613, 0.25, 0.375, 0.1666, 0.375, 0.1666, 0.375, 0.08336, 0.375, 0.08336, 0.4613, 0.0, 0.4613, 0.0, 0.5387, 0.0, 0.5387, 0.0, 0.625, 0.08336, 0.625, 0.08336, 0.4613, 0.25, 0.4613, 0.25, 0.375, 0.1666, 0.375, 0.1666, 0.375, 0.08336, 0.375, 0.08336, 0.4613, 0.0, 0.4613, 0.0, 0.4613, 0.0, 0.4613, 0.0, 0.5387, 0.0, 0.5387, 0.0, 0.625, 0.08336, 0.625, 0.08336, 0.625, 0.1666, 0.625, 0.1666, 0.625, 0.1666, 0.625, 0.1666, 0.5387, 0.25, 0.5387, 0.25, 0.5387, 0.0, 0.5387, 0.0, 0.625, 0.08336, 0.625, 0.08336, 0.375, 0.1666, 0.375, 0.1666, 0.375, 0.08336, 0.375, 0.08336, 0.4613, 0.0, 0.4613, 0.0, 0.5387, 0.0, 0.5387, 0.0, 0.375, 0.1666, 0.375, 0.1666, 0.375, 0.08336, 0.375, 0.08336, 0.5387, 0.25, 0.5387, 0.25, 0.4613, 0.25, 0.4613, 0.25, 0.4613, 0.25, 0.4613, 0.25, 0.375, 0.1666, 0.375, 0.1666, 0.375, 0.08336, 0.375, 0.08336, 0.4613, 0.0, 0.4613, 0.0, 0.4613, 0.0, 0.4613, 0.0, 0.5387, 0.0, 0.5387, 0.0, 0.625, 0.08336, 0.625, 0.08336, 0.625, 0.1666, 0.625, 0.1666, 0.625, 0.1666, 0.625, 0.1666, 0.5387, 0.25, 0.5387, 0.25, 0.375, 0.08336, 0.375, 0.1666, 0.4613, 0.25, 0.5387, 0.25, 0.625, 0.1666, 0.625, 0.08336, 0.5387, 0.0, 0.4613, 0.0, 0.625, 0.08336, 0.625, 0.08336, 0.625, 0.1666, 0.625, 0.1666, 0.625, 0.1666, 0.625, 0.1666, 0.5387, 0.25, 0.5387, 0.25, 0.5387, 0.0, 0.5387, 0.0, 0.625, 0.08336, 0.625, 0.08336, 0.375, 0.1666, 0.375, 0.1666, 0.375, 0.08336, 0.375, 0.08336, 0.5387, 0.25, 0.5387, 0.25, 0.4613, 0.25, 0.4613, 0.25, 0.4613, 0.25, 0.4613, 0.25, 0.375, 0.1666, 0.375, 0.1666, 0.375, 0.08336, 0.375, 0.08336, 0.4613, 0.0, 0.4613, 0.0, 0.375, 0.1666, 0.375, 0.1666, 0.375, 0.08336, 0.375, 0.08336, 0.4613, 0.0, 0.4613, 0.0, 0.5387, 0.0, 0.5387, 0.0, 0.5387, 0.25, 0.5387, 0.25, 0.4613, 0.25, 0.4613, 0.25, 0.375, 0.1666, 0.375, 0.1666, 0.375, 0.08336, 0.375, 0.08336, 0.5387, 0.25, 0.4613, 0.25, 0.375, 0.1666, 0.375, 0.08336, 0.4613, 0.0, 0.5387, 0.0, 0.625, 0.08336, 0.625, 0.1666, 0.625, 0.08336, 0.5387, 0.0, 0.5387, 0.0, 0.625, 0.08336, 0.375, 0.08336, 0.4613, 0.0, 0.4613, 0.0, 0.375, 0.08336, 0.5387, 0.25, 0.625, 0.1666, 0.625, 0.1666, 0.5387, 0.25, 0.4613, 0.25, 0.375, 0.1666, 0.375, 0.1666, 0.4613, 0.25, 0.625, 0.08336, 0.625, 0.08336, 0.625, 0.1666, 0.625, 0.1666, 0.4613, 0.0, 0.4613, 0.0, 0.5387, 0.0, 0.5387, 0.0, 0.4613, 0.0, 0.4613, 0.0, 0.5387, 0.0, 0.5387, 0.0, 0.5387, 0.25, 0.5387, 0.25, 0.4613, 0.25, 0.4613, 0.25, 0.625, 0.08336, 0.625, 0.08336, 0.625, 0.1666, 0.625, 0.1666, 0.4613, 0.25, 0.4613, 0.25, 0.375, 0.1666, 0.375, 0.1666, 0.625, 0.1666, 0.625, 0.1666, 0.5387, 0.25, 0.5387, 0.25, 0.375, 0.08336, 0.375, 0.08336, 0.4613, 0.0, 0.4613, 0.0, 0.5387, 0.0, 0.5387, 0.0, 0.625, 0.08336, 0.625, 0.08336, 0.5387, 0.25, 0.5387, 0.25, 0.4613, 0.25, 0.4613, 0.25, 0.625, 0.08336, 0.625, 0.08336, 0.625, 0.1666, 0.625, 0.1666, 0.625, 0.1666, 0.625, 0.1666, 0.5387, 0.25, 0.5387, 0.25, 0.5387, 0.0, 0.5387, 0.0, 0.625, 0.08336, 0.625, 0.08336, 0.375, 0.1666, 0.375, 0.1666, 0.375, 0.08336, 0.375, 0.08336, 0.5387, 0.25, 0.5387, 0.25, 0.4613, 0.25, 0.4613, 0.25, 0.4613, 0.25, 0.4613, 0.25, 0.375, 0.1666, 0.375, 0.1666, 0.375, 0.08336, 0.375, 0.08336, 0.4613, 0.0, 0.4613, 0.0, 0.5387, 0.0, 0.5387, 0.0, 0.625, 0.08336, 0.625, 0.08336, 0.4613, 0.25, 0.4613, 0.25, 0.375, 0.1666, 0.375, 0.1666, 0.375, 0.08336, 0.375, 0.08336, 0.4613, 0.0, 0.4613, 0.0, 0.4613, 0.0, 0.4613, 0.0, 0.5387, 0.0, 0.5387, 0.0, 0.625, 0.08336, 0.625, 0.08336, 0.625, 0.1666, 0.625, 0.1666, 0.625, 0.1666, 0.625, 0.1666, 0.5387, 0.25, 0.5387, 0.25, 0.5387, 0.0, 0.5387, 0.0, 0.625, 0.08336, 0.625, 0.08336, 0.375, 0.1666, 0.375, 0.1666, 0.375, 0.08336, 0.375, 0.08336, 0.4613, 0.0, 0.4613, 0.0, 0.5387, 0.0, 0.5387, 0.0, 0.375, 0.1666, 0.375, 0.1666, 0.375, 0.08336, 0.375, 0.08336, 0.5387, 0.25, 0.5387, 0.25, 0.4613, 0.25, 0.4613, 0.25, 0.4613, 0.25, 0.4613, 0.25, 0.375, 0.1666, 0.375, 0.1666, 0.375, 0.08336, 0.375, 0.08336, 0.4613, 0.0, 0.4613, 0.0, 0.4613, 0.0, 0.4613, 0.0, 0.5387, 0.0, 0.5387, 0.0, 0.625, 0.08336, 0.625, 0.08336, 0.625, 0.1666, 0.625, 0.1666, 0.625, 0.1666, 0.625, 0.1666, 0.5387, 0.25, 0.5387, 0.25, 0.375, 0.08336, 0.4613, 0.0, 0.5387, 0.0, 0.625, 0.08336, 0.625, 0.1666, 0.5387, 0.25, 0.4613, 0.25, 0.375, 0.1666, 0.625, 0.08336, 0.625, 0.08336, 0.625, 0.1666, 0.625, 0.1666, 0.625, 0.1666, 0.625, 0.1666, 0.5387, 0.25, 0.5387, 0.25, 0.5387, 0.0, 0.5387, 0.0, 0.625, 0.08336, 0.625, 0.08336, 0.375, 0.1666, 0.375, 0.1666, 0.375, 0.08336, 0.375, 0.08336, 0.5387, 0.25, 0.5387, 0.25, 0.4613, 0.25, 0.4613, 0.25, 0.4613, 0.25, 0.4613, 0.25, 0.375, 0.1666, 0.375, 0.1666, 0.375, 0.08336, 0.375, 0.08336, 0.4613, 0.0, 0.4613, 0.0, 0.5387, 0.25, 0.5387, 0.25, 0.4613, 0.25, 0.4613, 0.25, 0.5387, 0.0, 0.5387, 0.0, 0.625, 0.08336, 0.625, 0.08336, 0.4613, 0.25, 0.4613, 0.25, 0.375, 0.1666, 0.375, 0.1666, 0.375, 0.08336, 0.375, 0.08336, 0.4613, 0.0, 0.4613, 0.0, 0.4613, 0.0, 0.4613, 0.0, 0.5387, 0.0, 0.5387, 0.0, 0.625, 0.08336, 0.625, 0.08336, 0.625, 0.1666, 0.625, 0.1666, 0.625, 0.1666, 0.625, 0.1666, 0.5387, 0.25, 0.5387, 0.25, 0.5387, 0.0, 0.5387, 0.0, 0.625, 0.08336, 0.625, 0.08336, 0.375, 0.1666, 0.375, 0.1666, 0.375, 0.08336, 0.375, 0.08336, 0.4613, 0.0, 0.4613, 0.0, 0.5387, 0.0, 0.5387, 0.0, 0.375, 0.1666, 0.375, 0.1666, 0.375, 0.08336, 0.375, 0.08336, 0.5387, 0.25, 0.5387, 0.25, 0.4613, 0.25, 0.4613, 0.25, 0.4613, 0.25, 0.4613, 0.25, 0.375, 0.1666, 0.375, 0.1666, 0.375, 0.08336, 0.375, 0.08336, 0.4613, 0.0, 0.4613, 0.0, 0.4613, 0.0, 0.4613, 0.0, 0.5387, 0.0, 0.5387, 0.0, 0.625, 0.08336, 0.625, 0.08336, 0.625, 0.1666, 0.625, 0.1666, 0.625, 0.1666, 0.625, 0.1666, 0.5387, 0.25, 0.5387, 0.25, 0.375, 0.08336, 0.375, 0.1666, 0.4613, 0.25, 0.5387, 0.25, 0.625, 0.1666, 0.625, 0.08336, 0.5387, 0.0, 0.4613, 0.0, 0.625, 0.08336, 0.625, 0.08336, 0.625, 0.1666, 0.625, 0.1666, 0.625, 0.1666, 0.625, 0.1666, 0.5387, 0.25, 0.5387, 0.25, 0.5387, 0.0, 0.5387, 0.0, 0.625, 0.08336, 0.625, 0.08336, 0.375, 0.1666, 0.375, 0.1666, 0.375, 0.08336, 0.375, 0.08336, 0.5387, 0.25, 0.5387, 0.25, 0.4613, 0.25, 0.4613, 0.25, 0.4613, 0.25, 0.4613, 0.25, 0.375, 0.1666, 0.375, 0.1666, 0.375, 0.08336, 0.375, 0.08336, 0.4613, 0.0, 0.4613, 0.0, 0.375, 0.1666, 0.375, 0.1666, 0.375, 0.08336, 0.375, 0.08336, 0.4613, 0.0, 0.4613, 0.0, 0.5387, 0.0, 0.5387, 0.0, 0.5387, 0.25, 0.5387, 0.25, 0.4613, 0.25, 0.4613, 0.25, 0.375, 0.1666, 0.375, 0.1666, 0.375, 0.08336, 0.375, 0.08336, 0.5387, 0.25, 0.4613, 0.25, 0.375, 0.1666, 0.375, 0.08336, 0.4613, 0.0, 0.5387, 0.0, 0.625, 0.08336, 0.625, 0.1666, 0.625, 0.08336, 0.5387, 0.0, 0.5387, 0.0, 0.625, 0.08336, 0.375, 0.08336, 0.4613, 0.0, 0.4613, 0.0, 0.375, 0.08336, 0.5387, 0.25, 0.625, 0.1666, 0.625, 0.1666, 0.5387, 0.25, 0.4613, 0.25, 0.375, 0.1666, 0.375, 0.1666, 0.4613, 0.25, 0.625, 0.08336, 0.625, 0.08336, 0.625, 0.1666, 0.625, 0.1666, 0.4613, 0.0, 0.4613, 0.0, 0.5387, 0.0, 0.5387, 0.0, 0.4613, 0.0, 0.4613, 0.0, 0.5387, 0.0, 0.5387, 0.0, 0.5387, 0.25, 0.5387, 0.25, 0.4613, 0.25, 0.4613, 0.25, 0.625, 0.08336, 0.625, 0.08336, 0.625, 0.1666, 0.625, 0.1666, 0.4613, 0.25, 0.4613, 0.25, 0.375, 0.1666, 0.375, 0.1666, 0.625, 0.1666, 0.625, 0.1666, 0.5387, 0.25, 0.5387, 0.25, 0.375, 0.08336, 0.375, 0.08336, 0.4613, 0.0, 0.4613, 0.0, 0.5387, 0.0, 0.5387, 0.0, 0.625, 0.08336, 0.625, 0.08336, 0.5387, 0.25, 0.5387, 0.25, 0.4613, 0.25, 0.4613, 0.25, 0.625, 0.08336, 0.625, 0.08336, 0.625, 0.1666, 0.625, 0.1666, 0.625, 0.1666, 0.625, 0.1666, 0.5387, 0.25, 0.5387, 0.25, 0.5387, 0.0, 0.5387, 0.0, 0.625, 0.08336, 0.625, 0.08336, 0.375, 0.1666, 0.375, 0.1666, 0.375, 0.08336, 0.375, 0.08336, 0.5387, 0.25, 0.5387, 0.25, 0.4613, 0.25, 0.4613, 0.25, 0.4613, 0.25, 0.4613, 0.25, 0.375, 0.1666, 0.375, 0.1666, 0.375, 0.08336, 0.375, 0.08336, 0.4613, 0.0, 0.4613, 0.0, 0.5387, 0.0, 0.5387, 0.0, 0.625, 0.08336, 0.625, 0.08336, 0.4613, 0.25, 0.4613, 0.25, 0.375, 0.1666, 0.375, 0.1666, 0.375, 0.08336, 0.375, 0.08336, 0.4613, 0.0, 0.4613, 0.0, 0.4613, 0.0, 0.4613, 0.0, 0.5387, 0.0, 0.5387, 0.0, 0.625, 0.08336, 0.625, 0.08336, 0.625, 0.1666, 0.625, 0.1666, 0.625, 0.1666, 0.625, 0.1666, 0.5387, 0.25, 0.5387, 0.25, 0.5387, 0.0, 0.5387, 0.0, 0.625, 0.08336, 0.625, 0.08336, 0.375, 0.1666, 0.375, 0.1666, 0.375, 0.08336, 0.375, 0.08336, 0.4613, 0.0, 0.4613, 0.0, 0.5387, 0.0, 0.5387, 0.0, 0.375, 0.1666, 0.375, 0.1666, 0.375, 0.08336, 0.375, 0.08336, 0.5387, 0.25, 0.5387, 0.25, 0.4613, 0.25, 0.4613, 0.25, 0.4613, 0.25, 0.4613, 0.25, 0.375, 0.1666, 0.375, 0.1666, 0.375, 0.08336, 0.375, 0.08336, 0.4613, 0.0, 0.4613, 0.0, 0.4613, 0.0, 0.4613, 0.0, 0.5387, 0.0, 0.5387, 0.0, 0.625, 0.08336, 0.625, 0.08336, 0.625, 0.1666, 0.625, 0.1666, 0.625, 0.1666, 0.625, 0.1666, 0.5387, 0.25, 0.5387, 0.25, 0.375, 0.08336, 0.375, 0.1666, 0.4613, 0.25, 0.5387, 0.25, 0.625, 0.1666, 0.625, 0.08336, 0.5387, 0.0, 0.4613, 0.0, 0.625, 0.08336, 0.625, 0.08336, 0.625, 0.1666, 0.625, 0.1666, 0.625, 0.1666, 0.625, 0.1666, 0.5387, 0.25, 0.5387, 0.25, 0.5387, 0.0, 0.5387, 0.0, 0.625, 0.08336, 0.625, 0.08336, 0.375, 0.1666, 0.375, 0.1666, 0.375, 0.08336, 0.375, 0.08336, 0.5387, 0.25, 0.5387, 0.25, 0.4613, 0.25, 0.4613, 0.25, 0.4613, 0.25, 0.4613, 0.25, 0.375, 0.1666, 0.375, 0.1666, 0.375, 0.08336, 0.375, 0.08336, 0.4613, 0.0, 0.4613, 0.0, 0.625, 0.2417, 0.625, 0.008341, 0.625, 0.0, 0.625, 0.25, 0.625, 0.008341, 0.625, 0.01765, 0.625, 0.0, 0.625, 0.0, 0.625, 0.2323, 0.625, 0.2417, 0.625, 0.25, 0.625, 0.25, 0.625, 0.01765, 0.625, 0.2323, 0.625, 0.25, 0.625, 0.0, 0.625, 0.008341, 0.625, 0.2417, 0.625, 0.2323, 0.625, 0.01765, 0.625, 0.01765, 0.625, 0.008341, 0.625, 0.008341, 0.625, 0.01765, 0.625, 0.2417, 0.625, 0.2323, 0.625, 0.2323, 0.625, 0.2417, 0.625, 0.008341, 0.625, 0.2417, 0.625, 0.2417, 0.625, 0.008341, 0.375, 0.0, 0.625, 0.0, 0.625, 0.25, 0.375, 0.25, 0.875, 0.75, 0.875, 0.5, 0.875, 0.5, 0.875, 0.75, 0.625, 0.75, 0.625, 0.5, 0.625, 0.5, 0.625, 0.75, 0.375, 0.75, 0.375, 0.5, 0.375, 0.5, 0.375, 0.75, 0.6312, 0.5115, 0.8688, 0.5115, 0.8688, 0.7385, 0.6312, 0.7385, 0.6312, 0.5115, 0.8688, 0.5115, 0.8688, 0.5115, 0.6312, 0.5115, 0.8688, 0.7385, 0.6312, 0.7385, 0.6312, 0.7385, 0.8688, 0.7385, 0.8688, 0.5115, 0.8688, 0.7385, 0.8688, 0.7385, 0.8688, 0.5115, 0.375, 0.0, 0.625, 0.0, 0.625, 0.25, 0.375, 0.25, 0.375, 0.75, 0.375, 0.5, 0.375, 0.5, 0.375, 0.75, 0.875, 0.75, 0.875, 0.5, 0.875, 0.5, 0.875, 0.75, 0.625, 0.75, 0.625, 0.5, 0.625, 0.5, 0.625, 0.75, 0.375, 0.0, 0.625, 0.0, 0.625, 0.25, 0.375, 0.25, 0.375, 0.75, 0.375, 0.5, 0.375, 0.5, 0.375, 0.75, 0.625, 1.0, 0.625, 0.75, 0.625, 0.75, 0.625, 1.0, 0.875, 0.75, 0.875, 0.5, 0.875, 0.5, 0.875, 0.75])
me_cube_015.materials.append(mat_decorated1)
me_cube_015.materials.append(mat_decorated2)
me_cube_015.use_remesh_preserve_volume = False
me_cube_015.use_remesh_preserve_attributes = False
me_cube_015.use_mirror_vertex_groups = False
me_cube_015.update()

# ---- objects
ob_cube_015 = bpy.data.objects.new('Cube.015', me_cube_015)

# ---- transforms, parenting, visibility, modifiers, constraints
ob_cube_015.location = (0.0, 0.0, 0.0)
ob_cube_015.lock_rotations_4d = False
ob_cube_015.empty_display_type = 'ARROWS'
ob_cube_015.lineart.crease_threshold = 0.0

# ---- collection membership
col_collection.objects.link(ob_cube_015)

# ---- scene / render settings (as saved in the file)
scene.frame_start = 1; scene.frame_end = 250; scene.frame_set(1)
scene.render.engine = 'BLENDER_EEVEE_NEXT'
scene.cycles.use_denoising = False
scene.cycles.samples = 128
scene.cycles.sampling_pattern = 'TABULATED_SOBOL'
scene.cycles.use_adaptive_sampling = False
scene.cycles.use_light_tree = False
scene.view_settings.view_transform = 'Filmic'
bpy.context.view_layer.update()

# ---- added for rendering (the .blend has no active camera and no usable light): camera, sun
cam_auto = bpy.data.cameras.new('AutoCamera')
cam_auto.lens = 50.0
cam_auto.sensor_width = 36.0
cam_auto.clip_end = 1000.0
ob_auto_camera = bpy.data.objects.new('AutoCamera', cam_auto)
scene.collection.objects.link(ob_auto_camera)
ob_auto_camera.location = (14.8258, -17.5231, 18.5761)
ob_auto_camera.rotation_euler = (1.09748, -7.21219e-08, 0.694738)
scene.camera = ob_auto_camera
light_auto_sun = bpy.data.lights.new('AutoSun', 'SUN')
light_auto_sun.energy = 3.0
light_auto_sun.angle = 0.0523599
ob_auto_sun = bpy.data.objects.new('AutoSun', light_auto_sun)
scene.collection.objects.link(ob_auto_sun)
ob_auto_sun.rotation_euler = (0.872665, 0.174533, 0.523599)
bpy.context.view_layer.update()

